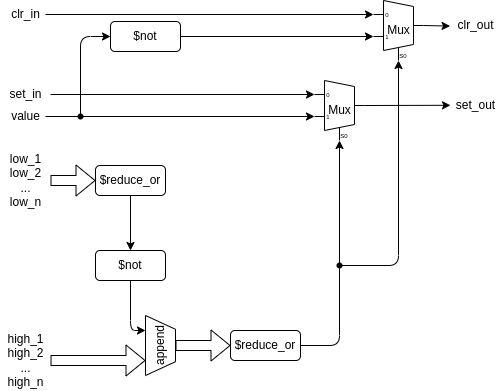

The diagram above was exported from draw.io. Its source (the exported page's mxGraphModel, read from the mxfile embedded in the PNG):
<mxGraphModel dx="210" dy="264" grid="1" gridSize="10" guides="1" tooltips="1" connect="1" arrows="1" fold="1" page="1" pageScale="1" pageWidth="827" pageHeight="1169" math="0" shadow="0">
  <root>
    <mxCell id="0" />
    <mxCell id="1" parent="0" />
    <mxCell id="32" style="edgeStyle=none;sketch=0;html=1;entryX=0.5;entryY=0;entryDx=0;entryDy=0;shadow=0;" edge="1" parent="1" source="2" target="6">
      <mxGeometry relative="1" as="geometry" />
    </mxCell>
    <mxCell id="2" value="$reduce_or" style="rounded=1;whiteSpace=wrap;html=1;" parent="1" vertex="1">
      <mxGeometry x="165" y="275" width="70" height="30" as="geometry" />
    </mxCell>
    <mxCell id="20" style="shape=flexArrow;edgeStyle=flexArrow;html=1;entryX=0;entryY=0.5;entryDx=0;entryDy=0;sketch=0;shadow=0;" edge="1" parent="1" source="3" target="2">
      <mxGeometry relative="1" as="geometry" />
    </mxCell>
    <mxCell id="3" value="low_1&lt;br&gt;low_2&lt;br&gt;...&lt;br&gt;low_n" style="text;html=1;align=center;verticalAlign=middle;resizable=0;points=[];autosize=1;strokeColor=none;fillColor=none;" parent="1" vertex="1">
      <mxGeometry x="70" y="260" width="50" height="60" as="geometry" />
    </mxCell>
    <mxCell id="33" style="edgeStyle=none;sketch=0;html=1;entryX=0.75;entryY=0;entryDx=0;entryDy=0;shadow=0;" edge="1" parent="1" source="6" target="14">
      <mxGeometry relative="1" as="geometry">
        <Array as="points">
          <mxPoint x="200" y="440" />
        </Array>
      </mxGeometry>
    </mxCell>
    <mxCell id="6" value="$not" style="rounded=1;whiteSpace=wrap;html=1;" parent="1" vertex="1">
      <mxGeometry x="165" y="360" width="70" height="30" as="geometry" />
    </mxCell>
    <mxCell id="16" style="shape=flexArrow;edgeStyle=none;html=1;entryX=0.25;entryY=0;entryDx=0;entryDy=0;" edge="1" parent="1" source="8" target="14">
      <mxGeometry relative="1" as="geometry" />
    </mxCell>
    <mxCell id="8" value="high_1&lt;br&gt;high_2&lt;br&gt;...&lt;br&gt;high_n" style="text;html=1;align=center;verticalAlign=middle;resizable=0;points=[];autosize=1;strokeColor=none;fillColor=none;" vertex="1" parent="1">
      <mxGeometry x="70" y="440" width="50" height="60" as="geometry" />
    </mxCell>
    <mxCell id="46" style="edgeStyle=none;sketch=0;html=1;entryX=0.3;entryY=1;entryDx=10;entryDy=0;entryPerimeter=0;shadow=0;startArrow=none;" edge="1" parent="1" source="47" target="25">
      <mxGeometry relative="1" as="geometry">
        <Array as="points" />
      </mxGeometry>
    </mxCell>
    <mxCell id="55" style="shape=flexArrow;edgeStyle=none;sketch=0;html=1;entryX=0;entryY=0.5;entryDx=0;entryDy=0;shadow=0;" edge="1" parent="1" source="14" target="54">
      <mxGeometry relative="1" as="geometry" />
    </mxCell>
    <mxCell id="14" value="append" style="verticalLabelPosition=middle;verticalAlign=middle;html=1;shape=trapezoid;perimeter=trapezoidPerimeter;whiteSpace=wrap;size=0.23;arcSize=10;flipV=1;labelPosition=center;align=center;rotation=-90;horizontal=1;" vertex="1" parent="1">
      <mxGeometry x="200" y="440" width="60" height="30" as="geometry" />
    </mxCell>
    <mxCell id="50" style="edgeStyle=none;sketch=0;html=1;shadow=0;exitX=1;exitY=0.5;exitDx=0;exitDy=-5;exitPerimeter=0;entryX=0;entryY=0.49;entryDx=0;entryDy=0;entryPerimeter=0;" edge="1" parent="1" source="25" target="53">
      <mxGeometry relative="1" as="geometry">
        <mxPoint x="510" y="215" as="targetPoint" />
      </mxGeometry>
    </mxCell>
    <mxCell id="25" value="Mux" style="shadow=0;dashed=0;align=center;html=1;strokeWidth=1;shape=mxgraph.electrical.abstract.mux2;" vertex="1" parent="1">
      <mxGeometry x="384" y="190" width="50" height="60" as="geometry" />
    </mxCell>
    <mxCell id="35" style="edgeStyle=none;sketch=0;html=1;entryX=0;entryY=0.5499999999999999;entryDx=0;entryDy=3;entryPerimeter=0;shadow=0;startArrow=none;" edge="1" parent="1" source="38" target="25">
      <mxGeometry relative="1" as="geometry" />
    </mxCell>
    <mxCell id="28" value="value" style="text;html=1;align=center;verticalAlign=middle;resizable=0;points=[];autosize=1;strokeColor=none;fillColor=none;" vertex="1" parent="1">
      <mxGeometry x="75" y="216" width="40" height="20" as="geometry" />
    </mxCell>
    <mxCell id="37" style="edgeStyle=none;sketch=0;html=1;entryX=0;entryY=0.18333333333333332;entryDx=0;entryDy=3;entryPerimeter=0;shadow=0;" edge="1" parent="1" source="36" target="25">
      <mxGeometry relative="1" as="geometry" />
    </mxCell>
    <mxCell id="36" value="set_in" style="text;html=1;align=center;verticalAlign=middle;resizable=0;points=[];autosize=1;strokeColor=none;fillColor=none;" vertex="1" parent="1">
      <mxGeometry x="70" y="194" width="50" height="20" as="geometry" />
    </mxCell>
    <mxCell id="45" style="edgeStyle=none;sketch=0;html=1;entryX=0;entryY=0.5;entryDx=0;entryDy=0;shadow=0;" edge="1" parent="1" source="38" target="43">
      <mxGeometry relative="1" as="geometry">
        <Array as="points">
          <mxPoint x="150" y="146" />
        </Array>
      </mxGeometry>
    </mxCell>
    <mxCell id="38" value="" style="shape=waypoint;sketch=0;fillStyle=solid;size=6;pointerEvents=1;points=[];fillColor=none;resizable=0;rotatable=0;perimeter=centerPerimeter;snapToPoint=1;" vertex="1" parent="1">
      <mxGeometry x="130" y="206" width="40" height="40" as="geometry" />
    </mxCell>
    <mxCell id="39" value="" style="edgeStyle=none;sketch=0;html=1;entryDx=0;entryDy=3;entryPerimeter=0;shadow=0;endArrow=none;" edge="1" parent="1" source="28" target="38">
      <mxGeometry relative="1" as="geometry">
        <mxPoint x="115" y="226.91489361702122" as="sourcePoint" />
        <mxPoint x="330" y="225.9999999999999" as="targetPoint" />
      </mxGeometry>
    </mxCell>
    <mxCell id="42" style="edgeStyle=none;sketch=0;html=1;entryX=0;entryY=0.18333333333333332;entryDx=0;entryDy=3;entryPerimeter=0;shadow=0;" edge="1" parent="1" source="40" target="41">
      <mxGeometry relative="1" as="geometry" />
    </mxCell>
    <mxCell id="40" value="clr_in" style="text;html=1;align=center;verticalAlign=middle;resizable=0;points=[];autosize=1;strokeColor=none;fillColor=none;" vertex="1" parent="1">
      <mxGeometry x="75" y="114" width="40" height="20" as="geometry" />
    </mxCell>
    <mxCell id="51" style="edgeStyle=none;sketch=0;html=1;shadow=0;exitX=1;exitY=0.5;exitDx=0;exitDy=-5;exitPerimeter=0;entryX=-0.008;entryY=0.53;entryDx=0;entryDy=0;entryPerimeter=0;" edge="1" parent="1" source="41" target="52">
      <mxGeometry relative="1" as="geometry">
        <mxPoint x="510" y="135" as="targetPoint" />
      </mxGeometry>
    </mxCell>
    <mxCell id="41" value="Mux" style="shadow=0;dashed=0;align=center;html=1;strokeWidth=1;shape=mxgraph.electrical.abstract.mux2;" vertex="1" parent="1">
      <mxGeometry x="443" y="110" width="50" height="60" as="geometry" />
    </mxCell>
    <mxCell id="44" style="edgeStyle=none;sketch=0;html=1;entryX=0;entryY=0.5499999999999999;entryDx=0;entryDy=3;entryPerimeter=0;shadow=0;" edge="1" parent="1" source="43" target="41">
      <mxGeometry relative="1" as="geometry" />
    </mxCell>
    <mxCell id="43" value="$not" style="rounded=1;whiteSpace=wrap;html=1;" vertex="1" parent="1">
      <mxGeometry x="180" y="131" width="70" height="30" as="geometry" />
    </mxCell>
    <mxCell id="49" style="edgeStyle=none;sketch=0;html=1;entryX=0.3;entryY=1;entryDx=10;entryDy=0;entryPerimeter=0;shadow=0;" edge="1" parent="1" source="47" target="41">
      <mxGeometry relative="1" as="geometry">
        <Array as="points">
          <mxPoint x="468" y="375" />
        </Array>
      </mxGeometry>
    </mxCell>
    <mxCell id="47" value="" style="shape=waypoint;sketch=0;fillStyle=solid;size=6;pointerEvents=1;points=[];fillColor=none;resizable=0;rotatable=0;perimeter=centerPerimeter;snapToPoint=1;" vertex="1" parent="1">
      <mxGeometry x="389" y="355" width="40" height="40" as="geometry" />
    </mxCell>
    <mxCell id="48" value="" style="edgeStyle=none;sketch=0;html=1;entryDx=10;entryDy=0;entryPerimeter=0;shadow=0;endArrow=none;exitX=1;exitY=0.5;exitDx=0;exitDy=0;" edge="1" parent="1" source="54" target="47">
      <mxGeometry relative="1" as="geometry">
        <mxPoint x="389" y="455" as="sourcePoint" />
        <mxPoint x="409" y="250" as="targetPoint" />
        <Array as="points">
          <mxPoint x="409" y="455" />
        </Array>
      </mxGeometry>
    </mxCell>
    <mxCell id="52" value="clr_out" style="text;html=1;align=center;verticalAlign=middle;resizable=0;points=[];autosize=1;strokeColor=none;fillColor=none;" vertex="1" parent="1">
      <mxGeometry x="520" y="125" width="50" height="20" as="geometry" />
    </mxCell>
    <mxCell id="53" value="set_out" style="text;html=1;align=center;verticalAlign=middle;resizable=0;points=[];autosize=1;strokeColor=none;fillColor=none;" vertex="1" parent="1">
      <mxGeometry x="520" y="205" width="50" height="20" as="geometry" />
    </mxCell>
    <mxCell id="54" value="$reduce_or" style="rounded=1;whiteSpace=wrap;html=1;" vertex="1" parent="1">
      <mxGeometry x="300" y="440" width="70" height="30" as="geometry" />
    </mxCell>
  </root>
</mxGraphModel>